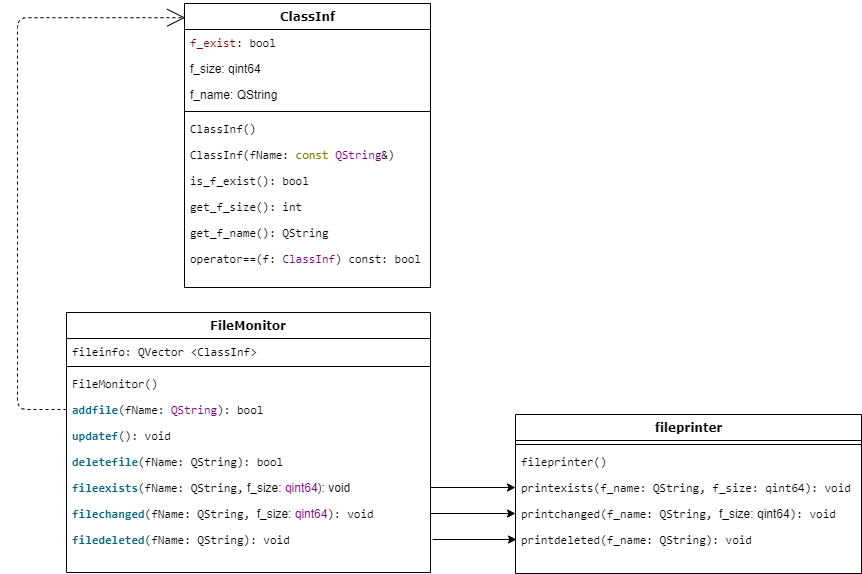

The diagram above was exported from draw.io. Its source (the exported page's mxGraphModel, read from the mxfile embedded in the PNG):
<mxGraphModel dx="1015" dy="542" grid="0" gridSize="10" guides="1" tooltips="1" connect="1" arrows="1" fold="1" page="1" pageScale="1" pageWidth="1100" pageHeight="850" background="#ffffff" math="0" shadow="0">
  <root>
    <mxCell id="0" />
    <mxCell id="1" parent="0" />
    <mxCell id="78961159f06e98e8-17" value="&lt;font color=&quot;#000000&quot;&gt;FileMonitor&lt;/font&gt;" style="swimlane;html=1;fontStyle=1;align=center;verticalAlign=top;childLayout=stackLayout;horizontal=1;startSize=26;horizontalStack=0;resizeParent=1;resizeLast=0;collapsible=1;marginBottom=0;swimlaneFillColor=#ffffff;rounded=0;shadow=0;comic=0;labelBackgroundColor=none;strokeWidth=1;fillColor=none;fontFamily=Verdana;fontSize=12;strokeColor=#050505;whiteSpace=wrap;" parent="1" vertex="1">
      <mxGeometry x="150" y="439" width="364" height="260" as="geometry" />
    </mxCell>
    <mxCell id="78961159f06e98e8-23" value="&lt;pre style=&quot;margin-top: 0px; margin-bottom: 0px;&quot;&gt;&lt;font color=&quot;#000000&quot;&gt;fileinfo: QVector &amp;lt;ClassInf&amp;gt;&lt;/font&gt;&lt;/pre&gt;" style="text;html=1;strokeColor=none;fillColor=none;align=left;verticalAlign=top;spacingLeft=4;spacingRight=4;whiteSpace=wrap;overflow=hidden;rotatable=0;points=[[0,0.5],[1,0.5]];portConstraint=eastwest;" parent="78961159f06e98e8-17" vertex="1">
      <mxGeometry y="26" width="364" height="24" as="geometry" />
    </mxCell>
    <mxCell id="78961159f06e98e8-19" value="" style="line;html=1;strokeWidth=1;fillColor=none;align=left;verticalAlign=middle;spacingTop=-1;spacingLeft=3;spacingRight=3;rotatable=0;labelPosition=right;points=[];portConstraint=eastwest;" parent="78961159f06e98e8-17" vertex="1">
      <mxGeometry y="50" width="364" height="8" as="geometry" />
    </mxCell>
    <mxCell id="78961159f06e98e8-25" value="&lt;pre style=&quot;margin-top: 0px; margin-bottom: 0px;&quot;&gt;&lt;font color=&quot;#000000&quot;&gt;FileMonitor()&lt;/font&gt;&lt;/pre&gt;" style="text;html=1;strokeColor=none;fillColor=none;align=left;verticalAlign=top;spacingLeft=4;spacingRight=4;whiteSpace=wrap;overflow=hidden;rotatable=0;points=[[0,0.5],[1,0.5]];portConstraint=eastwest;" parent="78961159f06e98e8-17" vertex="1">
      <mxGeometry y="58" width="364" height="26" as="geometry" />
    </mxCell>
    <mxCell id="78961159f06e98e8-26" value="&lt;pre style=&quot;margin-top: 0px; margin-bottom: 0px;&quot;&gt;&lt;span style=&quot;font-weight:600; color:#00677c;&quot;&gt;addfile&lt;/span&gt;(fName: &lt;span style=&quot;color:#800080;&quot;&gt;QString&lt;/span&gt;): bool&lt;/pre&gt;" style="text;html=1;strokeColor=none;fillColor=none;align=left;verticalAlign=top;spacingLeft=4;spacingRight=4;whiteSpace=wrap;overflow=hidden;rotatable=0;points=[[0,0.5],[1,0.5]];portConstraint=eastwest;fontColor=#000000;" parent="78961159f06e98e8-17" vertex="1">
      <mxGeometry y="84" width="364" height="26" as="geometry" />
    </mxCell>
    <mxCell id="78961159f06e98e8-24" value="&lt;pre style=&quot;margin-top: 0px; margin-bottom: 0px;&quot;&gt;&lt;span style=&quot;font-weight:600; color:#00677c;&quot;&gt;updatef&lt;/span&gt;(): void&lt;/pre&gt;" style="text;html=1;strokeColor=none;fillColor=none;align=left;verticalAlign=top;spacingLeft=4;spacingRight=4;whiteSpace=wrap;overflow=hidden;rotatable=0;points=[[0,0.5],[1,0.5]];portConstraint=eastwest;" parent="78961159f06e98e8-17" vertex="1">
      <mxGeometry y="110" width="364" height="26" as="geometry" />
    </mxCell>
    <mxCell id="78961159f06e98e8-20" value="&lt;pre style=&quot;margin-top: 0px; margin-bottom: 0px;&quot;&gt;&lt;span style=&quot;font-weight:600; color:#00677c;&quot;&gt;deletefile&lt;/span&gt;(fName: QString): bool&lt;br&gt;&lt;/pre&gt;" style="text;html=1;strokeColor=none;fillColor=none;align=left;verticalAlign=top;spacingLeft=4;spacingRight=4;whiteSpace=wrap;overflow=hidden;rotatable=0;points=[[0,0.5],[1,0.5]];portConstraint=eastwest;" parent="78961159f06e98e8-17" vertex="1">
      <mxGeometry y="136" width="364" height="26" as="geometry" />
    </mxCell>
    <mxCell id="78961159f06e98e8-27" value="&lt;pre style=&quot;margin-top: 0px; margin-bottom: 0px;&quot;&gt;&lt;span style=&quot;font-weight:600; color:#00677c;&quot;&gt;fileexists&lt;/span&gt;(fName: QString,&lt;span style=&quot;background-color: initial; font-family: Helvetica; color: rgb(192, 192, 192);&quot;&gt; &lt;/span&gt;&lt;span style=&quot;background-color: initial; font-family: Helvetica;&quot;&gt;f_size: &lt;/span&gt;&lt;span style=&quot;background-color: initial; font-family: Helvetica; color: rgb(128, 0, 128);&quot;&gt;qint64&lt;/span&gt;&lt;span style=&quot;background-color: initial; font-family: Helvetica;&quot;&gt;): void&lt;/span&gt;&lt;br&gt;&lt;/pre&gt;" style="text;html=1;strokeColor=none;fillColor=none;align=left;verticalAlign=top;spacingLeft=4;spacingRight=4;overflow=hidden;rotatable=0;points=[[0,0.5],[1,0.5]];portConstraint=eastwest;" parent="78961159f06e98e8-17" vertex="1">
      <mxGeometry y="162" width="364" height="26" as="geometry" />
    </mxCell>
    <mxCell id="eIcXh4GXsr-3VZ5fcBlF-11" value="&lt;pre style=&quot;margin-top: 0px; margin-bottom: 0px;&quot;&gt;&lt;span style=&quot;font-weight:600; color:#00677c;&quot;&gt;filechanged&lt;/span&gt;(fName: QString, &lt;span style=&quot;background-color: initial; border-color: var(--border-color); font-family: Helvetica;&quot;&gt;f_size: &lt;/span&gt;&lt;span style=&quot;background-color: initial; border-color: var(--border-color); font-family: Helvetica; color: rgb(128, 0, 128);&quot;&gt;qint64&lt;/span&gt;): void&lt;br&gt;&lt;/pre&gt;" style="text;html=1;strokeColor=none;fillColor=none;align=left;verticalAlign=top;spacingLeft=4;spacingRight=4;overflow=hidden;rotatable=0;points=[[0,0.5],[1,0.5]];portConstraint=eastwest;" vertex="1" parent="78961159f06e98e8-17">
      <mxGeometry y="188" width="364" height="26" as="geometry" />
    </mxCell>
    <mxCell id="eIcXh4GXsr-3VZ5fcBlF-12" value="&lt;pre style=&quot;margin-top: 0px; margin-bottom: 0px;&quot;&gt;&lt;span style=&quot;font-weight:600; color:#00677c;&quot;&gt;filedeleted&lt;/span&gt;(fName: QString): void&lt;br&gt;&lt;/pre&gt;" style="text;html=1;strokeColor=none;fillColor=none;align=left;verticalAlign=top;spacingLeft=4;spacingRight=4;overflow=hidden;rotatable=0;points=[[0,0.5],[1,0.5]];portConstraint=eastwest;" vertex="1" parent="78961159f06e98e8-17">
      <mxGeometry y="214" width="364" height="26" as="geometry" />
    </mxCell>
    <mxCell id="78961159f06e98e8-122" style="edgeStyle=elbowEdgeStyle;html=1;labelBackgroundColor=none;startFill=0;startSize=8;endArrow=open;endFill=0;endSize=16;fontFamily=Verdana;fontSize=12;elbow=vertical;dashed=1;exitX=0;exitY=0.5;exitDx=0;exitDy=0;strokeColor=#000000;entryX=0.003;entryY=0.05;entryDx=0;entryDy=0;entryPerimeter=0;" parent="1" source="78961159f06e98e8-26" target="78961159f06e98e8-43" edge="1">
      <mxGeometry relative="1" as="geometry">
        <Array as="points">
          <mxPoint x="101" y="229" />
          <mxPoint x="143" y="120" />
        </Array>
      </mxGeometry>
    </mxCell>
    <mxCell id="78961159f06e98e8-30" value="&lt;font color=&quot;#000000&quot;&gt;fileprinter&lt;/font&gt;" style="swimlane;html=1;fontStyle=1;align=center;verticalAlign=top;childLayout=stackLayout;horizontal=1;startSize=26;horizontalStack=0;resizeParent=1;resizeLast=0;collapsible=1;marginBottom=0;swimlaneFillColor=#ffffff;rounded=0;shadow=0;comic=0;labelBackgroundColor=none;strokeWidth=1;fillColor=none;fontFamily=Verdana;fontSize=12;strokeColor=#000000;" parent="1" vertex="1">
      <mxGeometry x="599" y="541" width="346" height="159" as="geometry" />
    </mxCell>
    <mxCell id="78961159f06e98e8-38" value="" style="line;html=1;strokeWidth=1;fillColor=none;align=left;verticalAlign=middle;spacingTop=-1;spacingLeft=3;spacingRight=3;rotatable=0;labelPosition=right;points=[];portConstraint=eastwest;" parent="78961159f06e98e8-30" vertex="1">
      <mxGeometry y="26" width="346" height="8" as="geometry" />
    </mxCell>
    <mxCell id="78961159f06e98e8-39" value="&lt;pre style=&quot;margin-top: 0px; margin-bottom: 0px;&quot;&gt;fileprinter()&lt;/pre&gt;" style="text;html=1;strokeColor=none;fillColor=none;align=left;verticalAlign=top;spacingLeft=4;spacingRight=4;whiteSpace=wrap;overflow=hidden;rotatable=0;points=[[0,0.5],[1,0.5]];portConstraint=eastwest;" parent="78961159f06e98e8-30" vertex="1">
      <mxGeometry y="34" width="346" height="26" as="geometry" />
    </mxCell>
    <mxCell id="78961159f06e98e8-36" value="&lt;pre style=&quot;margin-top: 0px; margin-bottom: 0px;&quot;&gt;printexists(f_name: QString,&lt;span style=&quot;color:#c0c0c0;&quot;&gt; &lt;/span&gt;f_size: qint64): void&lt;/pre&gt;" style="text;html=1;strokeColor=none;fillColor=none;align=left;verticalAlign=top;spacingLeft=4;spacingRight=4;whiteSpace=wrap;overflow=hidden;rotatable=0;points=[[0,0.5],[1,0.5]];portConstraint=eastwest;" parent="78961159f06e98e8-30" vertex="1">
      <mxGeometry y="60" width="346" height="26" as="geometry" />
    </mxCell>
    <mxCell id="78961159f06e98e8-33" value="&lt;pre style=&quot;margin-top: 0px; margin-bottom: 0px;&quot;&gt;printchanged(f_name: QString, &lt;span style=&quot;background-color: initial; font-family: Helvetica;&quot;&gt;f_size: qint64&lt;/span&gt;): void&lt;br&gt;&lt;/pre&gt;" style="text;html=1;strokeColor=none;fillColor=none;align=left;verticalAlign=top;spacingLeft=4;spacingRight=4;whiteSpace=wrap;overflow=hidden;rotatable=0;points=[[0,0.5],[1,0.5]];portConstraint=eastwest;" parent="78961159f06e98e8-30" vertex="1">
      <mxGeometry y="86" width="346" height="26" as="geometry" />
    </mxCell>
    <mxCell id="78961159f06e98e8-34" value="&lt;pre style=&quot;margin-top: 0px; margin-bottom: 0px;&quot;&gt;printdeleted(f_name: QString): void&lt;br&gt;&lt;/pre&gt;" style="text;html=1;strokeColor=none;fillColor=none;align=left;verticalAlign=top;spacingLeft=4;spacingRight=4;whiteSpace=wrap;overflow=hidden;rotatable=0;points=[[0,0.5],[1,0.5]];portConstraint=eastwest;" parent="78961159f06e98e8-30" vertex="1">
      <mxGeometry y="112" width="346" height="26" as="geometry" />
    </mxCell>
    <mxCell id="78961159f06e98e8-43" value="&lt;span style=&quot;background-color: rgb(255, 255, 255);&quot;&gt;&lt;font color=&quot;#000000&quot;&gt;ClassInf&lt;/font&gt;&lt;/span&gt;" style="swimlane;html=1;fontStyle=1;align=center;verticalAlign=top;childLayout=stackLayout;horizontal=1;startSize=26;horizontalStack=0;resizeParent=1;resizeLast=0;collapsible=1;marginBottom=0;swimlaneFillColor=#ffffff;rounded=0;shadow=0;comic=0;labelBackgroundColor=none;strokeWidth=1;fillColor=none;fontFamily=Verdana;fontSize=12;strokeColor=#000000;" parent="1" vertex="1">
      <mxGeometry x="268" y="130" width="246" height="284" as="geometry" />
    </mxCell>
    <mxCell id="78961159f06e98e8-44" value="&lt;pre style=&quot;margin-top: 0px; margin-bottom: 0px;&quot;&gt;&lt;span style=&quot;color:#800000;&quot;&gt;f_exist&lt;/span&gt;&lt;font color=&quot;#030000&quot;&gt;: bool&lt;/font&gt;&lt;/pre&gt;" style="text;html=1;strokeColor=none;fillColor=none;align=left;verticalAlign=top;spacingLeft=4;spacingRight=4;whiteSpace=wrap;overflow=hidden;rotatable=0;points=[[0,0.5],[1,0.5]];portConstraint=eastwest;" parent="78961159f06e98e8-43" vertex="1">
      <mxGeometry y="26" width="246" height="26" as="geometry" />
    </mxCell>
    <mxCell id="78961159f06e98e8-45" value="f_size: qint64" style="text;html=1;strokeColor=none;fillColor=none;align=left;verticalAlign=top;spacingLeft=4;spacingRight=4;whiteSpace=wrap;overflow=hidden;rotatable=0;points=[[0,0.5],[1,0.5]];portConstraint=eastwest;" parent="78961159f06e98e8-43" vertex="1">
      <mxGeometry y="52" width="246" height="26" as="geometry" />
    </mxCell>
    <mxCell id="78961159f06e98e8-49" value="f_name: QString" style="text;html=1;strokeColor=none;fillColor=none;align=left;verticalAlign=top;spacingLeft=4;spacingRight=4;whiteSpace=wrap;overflow=hidden;rotatable=0;points=[[0,0.5],[1,0.5]];portConstraint=eastwest;" parent="78961159f06e98e8-43" vertex="1">
      <mxGeometry y="78" width="246" height="26" as="geometry" />
    </mxCell>
    <mxCell id="78961159f06e98e8-51" value="" style="line;html=1;strokeWidth=1;fillColor=none;align=left;verticalAlign=middle;spacingTop=-1;spacingLeft=3;spacingRight=3;rotatable=0;labelPosition=right;points=[];portConstraint=eastwest;" parent="78961159f06e98e8-43" vertex="1">
      <mxGeometry y="104" width="246" height="8" as="geometry" />
    </mxCell>
    <mxCell id="78961159f06e98e8-52" value="&lt;pre style=&quot;margin-top: 0px; margin-bottom: 0px;&quot;&gt;ClassInf()&lt;/pre&gt;" style="text;html=1;strokeColor=none;fillColor=none;align=left;verticalAlign=top;spacingLeft=4;spacingRight=4;whiteSpace=wrap;overflow=hidden;rotatable=0;points=[[0,0.5],[1,0.5]];portConstraint=eastwest;" parent="78961159f06e98e8-43" vertex="1">
      <mxGeometry y="112" width="246" height="26" as="geometry" />
    </mxCell>
    <mxCell id="78961159f06e98e8-50" value="&lt;pre style=&quot;margin-top: 0px; margin-bottom: 0px;&quot;&gt;ClassInf(fName: &lt;span style=&quot;color:#808000;&quot;&gt;const&lt;/span&gt;&lt;span style=&quot;color:#c0c0c0;&quot;&gt; &lt;/span&gt;&lt;span style=&quot;color:#800080;&quot;&gt;QString&lt;/span&gt;&amp;amp;)&lt;/pre&gt;" style="text;html=1;strokeColor=none;fillColor=none;align=left;verticalAlign=top;spacingLeft=4;spacingRight=4;whiteSpace=wrap;overflow=hidden;rotatable=0;points=[[0,0.5],[1,0.5]];portConstraint=eastwest;" parent="78961159f06e98e8-43" vertex="1">
      <mxGeometry y="138" width="246" height="26" as="geometry" />
    </mxCell>
    <mxCell id="78961159f06e98e8-53" value="&lt;pre style=&quot;margin-top: 0px; margin-bottom: 0px;&quot;&gt;is_f_exist(): bool&lt;/pre&gt;" style="text;html=1;strokeColor=none;fillColor=none;align=left;verticalAlign=top;spacingLeft=4;spacingRight=4;whiteSpace=wrap;overflow=hidden;rotatable=0;points=[[0,0.5],[1,0.5]];portConstraint=eastwest;" parent="78961159f06e98e8-43" vertex="1">
      <mxGeometry y="164" width="246" height="26" as="geometry" />
    </mxCell>
    <mxCell id="eIcXh4GXsr-3VZ5fcBlF-21" value="&lt;pre style=&quot;margin-top: 0px; margin-bottom: 0px;&quot;&gt;get_f_size(): int&lt;/pre&gt;" style="text;html=1;strokeColor=none;fillColor=none;align=left;verticalAlign=top;spacingLeft=4;spacingRight=4;whiteSpace=wrap;overflow=hidden;rotatable=0;points=[[0,0.5],[1,0.5]];portConstraint=eastwest;" vertex="1" parent="78961159f06e98e8-43">
      <mxGeometry y="190" width="246" height="26" as="geometry" />
    </mxCell>
    <mxCell id="eIcXh4GXsr-3VZ5fcBlF-22" value="&lt;pre style=&quot;margin-top: 0px; margin-bottom: 0px;&quot;&gt;get_f_name(): QString&lt;/pre&gt;" style="text;html=1;strokeColor=none;fillColor=none;align=left;verticalAlign=top;spacingLeft=4;spacingRight=4;whiteSpace=wrap;overflow=hidden;rotatable=0;points=[[0,0.5],[1,0.5]];portConstraint=eastwest;" vertex="1" parent="78961159f06e98e8-43">
      <mxGeometry y="216" width="246" height="26" as="geometry" />
    </mxCell>
    <mxCell id="eIcXh4GXsr-3VZ5fcBlF-23" value="&lt;pre style=&quot;margin-top: 0px; margin-bottom: 0px;&quot;&gt;operator==(f: &lt;span style=&quot;color:#800080;&quot;&gt;ClassInf&lt;/span&gt;)&lt;span style=&quot;color:#c0c0c0;&quot;&gt; &lt;/span&gt;const: bool&lt;/pre&gt;" style="text;html=1;strokeColor=none;fillColor=none;align=left;verticalAlign=top;spacingLeft=4;spacingRight=4;whiteSpace=wrap;overflow=hidden;rotatable=0;points=[[0,0.5],[1,0.5]];portConstraint=eastwest;" vertex="1" parent="78961159f06e98e8-43">
      <mxGeometry y="242" width="246" height="26" as="geometry" />
    </mxCell>
    <mxCell id="eIcXh4GXsr-3VZ5fcBlF-26" value="" style="endArrow=classic;html=1;rounded=0;entryX=0;entryY=0.5;entryDx=0;entryDy=0;exitX=1;exitY=0.5;exitDx=0;exitDy=0;" edge="1" parent="1" source="78961159f06e98e8-27" target="78961159f06e98e8-36">
      <mxGeometry width="50" height="50" relative="1" as="geometry">
        <mxPoint x="611" y="566" as="sourcePoint" />
        <mxPoint x="661" y="516" as="targetPoint" />
      </mxGeometry>
    </mxCell>
    <mxCell id="eIcXh4GXsr-3VZ5fcBlF-29" value="" style="endArrow=classic;html=1;rounded=0;" edge="1" parent="1" source="eIcXh4GXsr-3VZ5fcBlF-11" target="78961159f06e98e8-33">
      <mxGeometry width="50" height="50" relative="1" as="geometry">
        <mxPoint x="544" y="655" as="sourcePoint" />
        <mxPoint x="631" y="655" as="targetPoint" />
      </mxGeometry>
    </mxCell>
    <mxCell id="eIcXh4GXsr-3VZ5fcBlF-30" value="" style="endArrow=classic;html=1;rounded=0;" edge="1" parent="1">
      <mxGeometry width="50" height="50" relative="1" as="geometry">
        <mxPoint x="516" y="666" as="sourcePoint" />
        <mxPoint x="600" y="666" as="targetPoint" />
      </mxGeometry>
    </mxCell>
  </root>
</mxGraphModel>